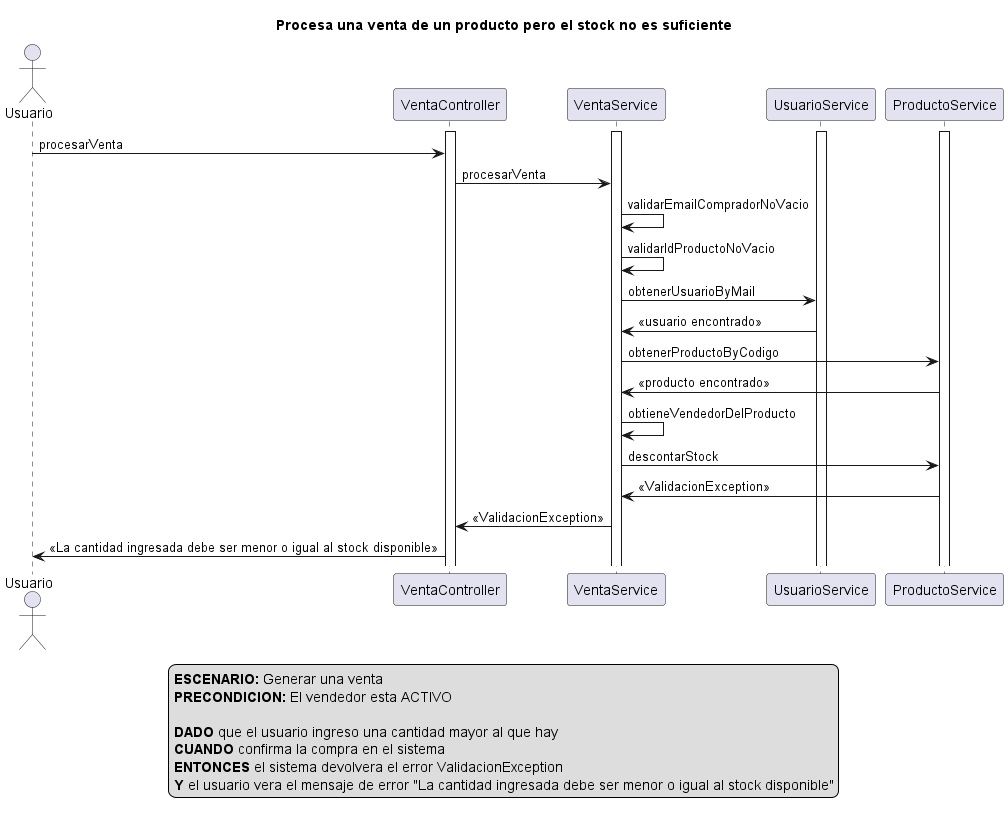

The diagram above was rendered by PlantUML. Its source (embedded in the PNG):
@startuml
actor Usuario
activate VentaController
activate VentaService
activate UsuarioService
activate ProductoService


title Procesa una venta de un producto pero el stock no es suficiente

Usuario -> VentaController: procesarVenta

VentaController -> VentaService: procesarVenta

VentaService -> VentaService: validarEmailCompradorNoVacio

VentaService -> VentaService: validarIdProductoNoVacio

VentaService -> UsuarioService: obtenerUsuarioByMail

UsuarioService -> VentaService: <<usuario encontrado>>

VentaService -> ProductoService: obtenerProductoByCodigo

ProductoService -> VentaService: <<producto encontrado>>

VentaService -> VentaService: obtieneVendedorDelProducto

VentaService -> ProductoService: descontarStock

ProductoService -> VentaService: <<ValidacionException>>

VentaService -> VentaController: <<ValidacionException>>

VentaController -> Usuario: <<La cantidad ingresada debe ser menor o igual al stock disponible>>



legend
<b>ESCENARIO:</b> Generar una venta
<b>PRECONDICION:</b> El vendedor esta ACTIVO

<b>DADO</b> que el usuario ingreso una cantidad mayor al que hay
<b>CUANDO</b> confirma la compra en el sistema
<b>ENTONCES</b> el sistema devolvera el error ValidacionException
<b>Y</b> el usuario vera el mensaje de error "La cantidad ingresada debe ser menor o igual al stock disponible"
end legend








@enduml